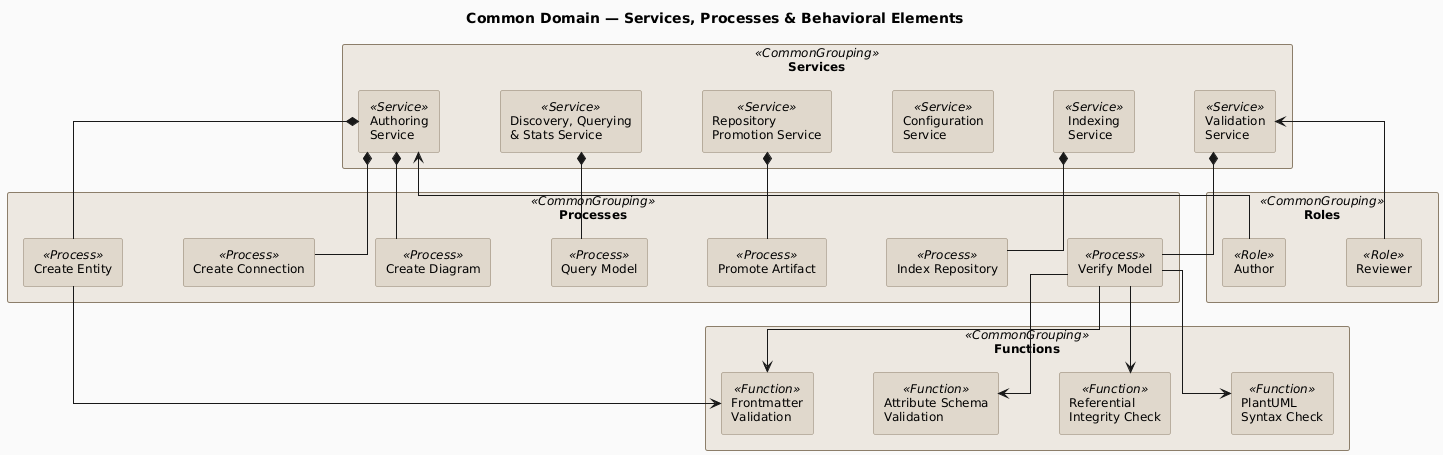

The diagram above was rendered by PlantUML. Its source (embedded in the PNG):
@startuml common-services-processes
!include ../_archimate-stereotypes.puml

top to bottom direction

title Common Domain — Services, Processes & Behavioral Elements

rectangle "Services" <<CommonGrouping>> {
  rectangle "Authoring\nService" <<Service>> as SRV_Au1Th1
  rectangle "Validation\nService" <<Service>> as SRV_Ij6Kl6
  rectangle "Discovery, Querying\n& Stats Service" <<Service>> as SRV_Qr8St8
  rectangle "Repository\nPromotion Service" <<Service>> as SRV_Uv9Wx9
  rectangle "Configuration\nService" <<Service>> as SRV_e5MCiF
  rectangle "Indexing\nService" <<Service>> as SRV_3I3Dtc
}

rectangle "Processes" <<CommonGrouping>> {
  rectangle "Create Entity" <<Process>> as PRC_pFq3jC
  rectangle "Create Connection" <<Process>> as PRC_ocenhK
  rectangle "Create Diagram" <<Process>> as PRC_iGIf7W
  rectangle "Verify Model" <<Process>> as PRC_oLRrwL
  rectangle "Index Repository" <<Process>> as PRC_iJuFgE
  rectangle "Promote Artifact" <<Process>> as PRC_0Rz5Ex
  rectangle "Query Model" <<Process>> as PRC_vGhe4Z
}

rectangle "Functions" <<CommonGrouping>> {
  rectangle "Frontmatter\nValidation" <<Function>> as FNC_ahr0mT
  rectangle "Attribute Schema\nValidation" <<Function>> as FNC_B_F_Sq
  rectangle "Referential\nIntegrity Check" <<Function>> as FNC_eAkU8w
  rectangle "PlantUML\nSyntax Check" <<Function>> as FNC_wIVwom
}

rectangle "Roles" <<CommonGrouping>> {
  rectangle "Author" <<Role>> as ROL_deMuTj
  rectangle "Reviewer" <<Role>> as ROL_6VGCvh
}

' --- Auto-layout: spread elements within groupings ---
SRV_Au1Th1 -[hidden]right- SRV_Ij6Kl6
SRV_Ij6Kl6 -[hidden]right- SRV_Qr8St8
SRV_Qr8St8 -[hidden]right- SRV_Uv9Wx9
SRV_Uv9Wx9 -[hidden]right- SRV_e5MCiF
SRV_e5MCiF -[hidden]right- SRV_3I3Dtc
PRC_pFq3jC -[hidden]right- PRC_ocenhK
PRC_ocenhK -[hidden]right- PRC_iGIf7W
PRC_iGIf7W -[hidden]right- PRC_oLRrwL
PRC_oLRrwL -[hidden]right- PRC_iJuFgE
PRC_iJuFgE -[hidden]right- PRC_0Rz5Ex
PRC_0Rz5Ex -[hidden]right- PRC_vGhe4Z
FNC_ahr0mT -[hidden]right- FNC_B_F_Sq
FNC_B_F_Sq -[hidden]right- FNC_eAkU8w
FNC_eAkU8w -[hidden]right- FNC_wIVwom
ROL_deMuTj -[hidden]right- ROL_6VGCvh


' Service → Process compositions
SRV_Au1Th1 *-- PRC_pFq3jC
SRV_Au1Th1 *-- PRC_ocenhK
SRV_Au1Th1 *-- PRC_iGIf7W
SRV_Ij6Kl6 *-- PRC_oLRrwL
SRV_3I3Dtc *-- PRC_iJuFgE
SRV_Uv9Wx9 *-- PRC_0Rz5Ex
SRV_Qr8St8 *-- PRC_vGhe4Z

' Process → Function usages
PRC_oLRrwL -down-> FNC_ahr0mT
PRC_oLRrwL -down-> FNC_B_F_Sq
PRC_oLRrwL -down-> FNC_eAkU8w
PRC_oLRrwL -down-> FNC_wIVwom
PRC_pFq3jC -down-> FNC_ahr0mT

' Role → Service assignments
ROL_deMuTj -up-> SRV_Au1Th1
ROL_6VGCvh -up-> SRV_Ij6Kl6

@enduml